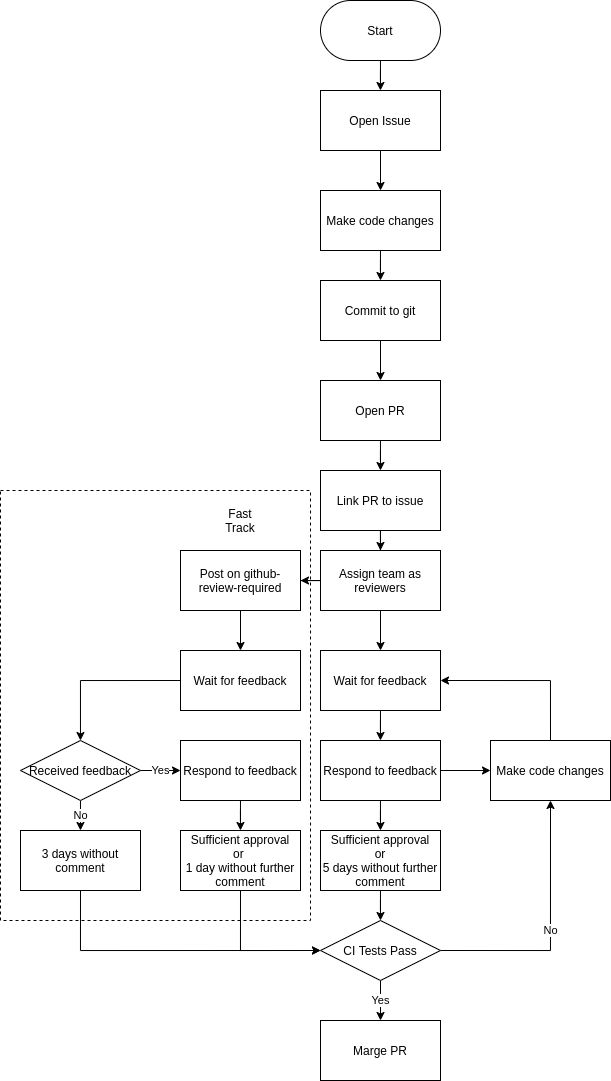

The diagram above was exported from draw.io. Its source (the exported page's mxGraphModel, read from the mxfile embedded in the PNG):
<mxGraphModel dx="1819" dy="885" grid="1" gridSize="10" guides="1" tooltips="1" connect="1" arrows="1" fold="1" page="0" pageScale="1" pageWidth="1654" pageHeight="1169" math="0" shadow="0">
  <root>
    <mxCell id="0" />
    <mxCell id="1" parent="0" />
    <mxCell id="5cZxL4YRpEEJtTD_7Hp5-59" value="" style="rounded=0;whiteSpace=wrap;html=1;dashed=1;" vertex="1" parent="1">
      <mxGeometry x="-230" y="550" width="310" height="430" as="geometry" />
    </mxCell>
    <mxCell id="5cZxL4YRpEEJtTD_7Hp5-12" value="" style="edgeStyle=orthogonalEdgeStyle;rounded=0;orthogonalLoop=1;jettySize=auto;html=1;" edge="1" parent="1" source="5cZxL4YRpEEJtTD_7Hp5-1" target="5cZxL4YRpEEJtTD_7Hp5-5">
      <mxGeometry relative="1" as="geometry" />
    </mxCell>
    <mxCell id="5cZxL4YRpEEJtTD_7Hp5-1" value="Start" style="rounded=1;whiteSpace=wrap;html=1;arcSize=50;" vertex="1" parent="1">
      <mxGeometry x="90" y="60" width="120" height="60" as="geometry" />
    </mxCell>
    <mxCell id="5cZxL4YRpEEJtTD_7Hp5-14" value="" style="edgeStyle=orthogonalEdgeStyle;rounded=0;orthogonalLoop=1;jettySize=auto;html=1;" edge="1" parent="1" source="5cZxL4YRpEEJtTD_7Hp5-2" target="5cZxL4YRpEEJtTD_7Hp5-3">
      <mxGeometry relative="1" as="geometry" />
    </mxCell>
    <mxCell id="5cZxL4YRpEEJtTD_7Hp5-2" value="Make code changes" style="shape=rectangle;perimeter=rectanglePerimeter;whiteSpace=wrap;html=1;fixedSize=1;rounded=0;" vertex="1" parent="1">
      <mxGeometry x="90" y="250" width="120" height="60" as="geometry" />
    </mxCell>
    <mxCell id="5cZxL4YRpEEJtTD_7Hp5-15" value="" style="edgeStyle=orthogonalEdgeStyle;rounded=0;orthogonalLoop=1;jettySize=auto;html=1;" edge="1" parent="1" source="5cZxL4YRpEEJtTD_7Hp5-3" target="5cZxL4YRpEEJtTD_7Hp5-4">
      <mxGeometry relative="1" as="geometry" />
    </mxCell>
    <mxCell id="5cZxL4YRpEEJtTD_7Hp5-3" value="Commit to git" style="shape=rectangle;perimeter=rectanglePerimeter;whiteSpace=wrap;html=1;fixedSize=1;rounded=0;" vertex="1" parent="1">
      <mxGeometry x="90" y="340" width="120" height="60" as="geometry" />
    </mxCell>
    <mxCell id="5cZxL4YRpEEJtTD_7Hp5-16" value="" style="edgeStyle=orthogonalEdgeStyle;rounded=0;orthogonalLoop=1;jettySize=auto;html=1;" edge="1" parent="1" source="5cZxL4YRpEEJtTD_7Hp5-4" target="5cZxL4YRpEEJtTD_7Hp5-6">
      <mxGeometry relative="1" as="geometry" />
    </mxCell>
    <mxCell id="5cZxL4YRpEEJtTD_7Hp5-4" value="Open PR" style="shape=rectangle;perimeter=rectanglePerimeter;whiteSpace=wrap;html=1;fixedSize=1;rounded=0;" vertex="1" parent="1">
      <mxGeometry x="90" y="440" width="120" height="60" as="geometry" />
    </mxCell>
    <mxCell id="5cZxL4YRpEEJtTD_7Hp5-13" value="" style="edgeStyle=orthogonalEdgeStyle;rounded=0;orthogonalLoop=1;jettySize=auto;html=1;" edge="1" parent="1" source="5cZxL4YRpEEJtTD_7Hp5-5" target="5cZxL4YRpEEJtTD_7Hp5-2">
      <mxGeometry relative="1" as="geometry" />
    </mxCell>
    <mxCell id="5cZxL4YRpEEJtTD_7Hp5-5" value="Open Issue" style="shape=rectangle;perimeter=rectanglePerimeter;whiteSpace=wrap;html=1;fixedSize=1;rounded=0;" vertex="1" parent="1">
      <mxGeometry x="90" y="150" width="120" height="60" as="geometry" />
    </mxCell>
    <mxCell id="5cZxL4YRpEEJtTD_7Hp5-17" value="" style="edgeStyle=orthogonalEdgeStyle;rounded=0;orthogonalLoop=1;jettySize=auto;html=1;" edge="1" parent="1" source="5cZxL4YRpEEJtTD_7Hp5-6" target="5cZxL4YRpEEJtTD_7Hp5-7">
      <mxGeometry relative="1" as="geometry" />
    </mxCell>
    <mxCell id="5cZxL4YRpEEJtTD_7Hp5-6" value="Link PR to issue" style="shape=rectangle;perimeter=rectanglePerimeter;whiteSpace=wrap;html=1;fixedSize=1;rounded=0;" vertex="1" parent="1">
      <mxGeometry x="90" y="530" width="120" height="60" as="geometry" />
    </mxCell>
    <mxCell id="5cZxL4YRpEEJtTD_7Hp5-18" value="" style="edgeStyle=orthogonalEdgeStyle;rounded=0;orthogonalLoop=1;jettySize=auto;html=1;" edge="1" parent="1" source="5cZxL4YRpEEJtTD_7Hp5-7" target="5cZxL4YRpEEJtTD_7Hp5-9">
      <mxGeometry relative="1" as="geometry" />
    </mxCell>
    <mxCell id="5cZxL4YRpEEJtTD_7Hp5-35" value="" style="edgeStyle=orthogonalEdgeStyle;rounded=0;orthogonalLoop=1;jettySize=auto;html=1;" edge="1" parent="1" source="5cZxL4YRpEEJtTD_7Hp5-7" target="5cZxL4YRpEEJtTD_7Hp5-24">
      <mxGeometry relative="1" as="geometry" />
    </mxCell>
    <mxCell id="5cZxL4YRpEEJtTD_7Hp5-7" value="Assign team as reviewers" style="shape=rectangle;perimeter=rectanglePerimeter;whiteSpace=wrap;html=1;fixedSize=1;rounded=0;" vertex="1" parent="1">
      <mxGeometry x="90" y="610" width="120" height="60" as="geometry" />
    </mxCell>
    <mxCell id="5cZxL4YRpEEJtTD_7Hp5-21" value="" style="edgeStyle=orthogonalEdgeStyle;rounded=0;orthogonalLoop=1;jettySize=auto;html=1;" edge="1" parent="1" source="5cZxL4YRpEEJtTD_7Hp5-8" target="5cZxL4YRpEEJtTD_7Hp5-20">
      <mxGeometry relative="1" as="geometry" />
    </mxCell>
    <mxCell id="5cZxL4YRpEEJtTD_7Hp5-49" value="" style="edgeStyle=orthogonalEdgeStyle;rounded=0;orthogonalLoop=1;jettySize=auto;html=1;" edge="1" parent="1" source="5cZxL4YRpEEJtTD_7Hp5-8" target="5cZxL4YRpEEJtTD_7Hp5-48">
      <mxGeometry relative="1" as="geometry" />
    </mxCell>
    <mxCell id="5cZxL4YRpEEJtTD_7Hp5-8" value="Respond to feedback" style="shape=rectangle;perimeter=rectanglePerimeter;whiteSpace=wrap;html=1;fixedSize=1;rounded=0;" vertex="1" parent="1">
      <mxGeometry x="90" y="800" width="120" height="60" as="geometry" />
    </mxCell>
    <mxCell id="5cZxL4YRpEEJtTD_7Hp5-19" value="" style="edgeStyle=orthogonalEdgeStyle;rounded=0;orthogonalLoop=1;jettySize=auto;html=1;" edge="1" parent="1" source="5cZxL4YRpEEJtTD_7Hp5-9" target="5cZxL4YRpEEJtTD_7Hp5-8">
      <mxGeometry relative="1" as="geometry" />
    </mxCell>
    <mxCell id="5cZxL4YRpEEJtTD_7Hp5-9" value="Wait for feedback" style="shape=rectangle;perimeter=rectanglePerimeter;whiteSpace=wrap;html=1;fixedSize=1;rounded=0;" vertex="1" parent="1">
      <mxGeometry x="90" y="710" width="120" height="60" as="geometry" />
    </mxCell>
    <mxCell id="5cZxL4YRpEEJtTD_7Hp5-52" value="" style="edgeStyle=orthogonalEdgeStyle;rounded=0;orthogonalLoop=1;jettySize=auto;html=1;" edge="1" parent="1" source="5cZxL4YRpEEJtTD_7Hp5-20">
      <mxGeometry relative="1" as="geometry">
        <mxPoint x="150" y="980" as="targetPoint" />
      </mxGeometry>
    </mxCell>
    <mxCell id="5cZxL4YRpEEJtTD_7Hp5-20" value="Sufficient approval&lt;br&gt;or&lt;br&gt;5 days without further comment" style="shape=rectangle;perimeter=rectanglePerimeter;whiteSpace=wrap;html=1;fixedSize=1;rounded=0;" vertex="1" parent="1">
      <mxGeometry x="90" y="890" width="120" height="60" as="geometry" />
    </mxCell>
    <mxCell id="5cZxL4YRpEEJtTD_7Hp5-22" value="Marge PR" style="shape=rectangle;perimeter=rectanglePerimeter;whiteSpace=wrap;html=1;fixedSize=1;rounded=0;" vertex="1" parent="1">
      <mxGeometry x="90" y="1080" width="120" height="60" as="geometry" />
    </mxCell>
    <mxCell id="5cZxL4YRpEEJtTD_7Hp5-38" value="" style="edgeStyle=orthogonalEdgeStyle;rounded=0;orthogonalLoop=1;jettySize=auto;html=1;" edge="1" parent="1" source="5cZxL4YRpEEJtTD_7Hp5-24" target="5cZxL4YRpEEJtTD_7Hp5-37">
      <mxGeometry relative="1" as="geometry" />
    </mxCell>
    <mxCell id="5cZxL4YRpEEJtTD_7Hp5-24" value="Post on github-review-required" style="shape=rectangle;perimeter=rectanglePerimeter;whiteSpace=wrap;html=1;fixedSize=1;rounded=0;" vertex="1" parent="1">
      <mxGeometry x="-50" y="610" width="120" height="60" as="geometry" />
    </mxCell>
    <mxCell id="5cZxL4YRpEEJtTD_7Hp5-53" style="edgeStyle=orthogonalEdgeStyle;rounded=0;orthogonalLoop=1;jettySize=auto;html=1;exitX=0.5;exitY=1;exitDx=0;exitDy=0;entryX=0;entryY=0.5;entryDx=0;entryDy=0;" edge="1" parent="1" source="5cZxL4YRpEEJtTD_7Hp5-26">
      <mxGeometry relative="1" as="geometry">
        <mxPoint x="90" y="1010" as="targetPoint" />
        <Array as="points">
          <mxPoint x="10" y="1010" />
        </Array>
      </mxGeometry>
    </mxCell>
    <mxCell id="5cZxL4YRpEEJtTD_7Hp5-26" value="Sufficient approval&lt;br&gt;or &lt;br&gt;1 day without further comment" style="shape=rectangle;perimeter=rectanglePerimeter;whiteSpace=wrap;html=1;fixedSize=1;rounded=0;" vertex="1" parent="1">
      <mxGeometry x="-50" y="890" width="120" height="60" as="geometry" />
    </mxCell>
    <mxCell id="5cZxL4YRpEEJtTD_7Hp5-34" value="" style="edgeStyle=orthogonalEdgeStyle;rounded=0;orthogonalLoop=1;jettySize=auto;html=1;" edge="1" parent="1" source="5cZxL4YRpEEJtTD_7Hp5-32" target="5cZxL4YRpEEJtTD_7Hp5-26">
      <mxGeometry relative="1" as="geometry" />
    </mxCell>
    <mxCell id="5cZxL4YRpEEJtTD_7Hp5-32" value="Respond to feedback" style="shape=rectangle;perimeter=rectanglePerimeter;whiteSpace=wrap;html=1;fixedSize=1;rounded=0;" vertex="1" parent="1">
      <mxGeometry x="-50" y="800" width="120" height="60" as="geometry" />
    </mxCell>
    <mxCell id="5cZxL4YRpEEJtTD_7Hp5-36" value="Fast Track" style="text;html=1;strokeColor=none;fillColor=none;align=center;verticalAlign=middle;whiteSpace=wrap;rounded=0;" vertex="1" parent="1">
      <mxGeometry x="-10" y="570" width="40" height="20" as="geometry" />
    </mxCell>
    <mxCell id="5cZxL4YRpEEJtTD_7Hp5-47" style="edgeStyle=orthogonalEdgeStyle;rounded=0;orthogonalLoop=1;jettySize=auto;html=1;exitX=0;exitY=0.5;exitDx=0;exitDy=0;" edge="1" parent="1" source="5cZxL4YRpEEJtTD_7Hp5-37" target="5cZxL4YRpEEJtTD_7Hp5-44">
      <mxGeometry relative="1" as="geometry" />
    </mxCell>
    <mxCell id="5cZxL4YRpEEJtTD_7Hp5-37" value="Wait for feedback" style="shape=rectangle;perimeter=rectanglePerimeter;whiteSpace=wrap;html=1;fixedSize=1;rounded=0;" vertex="1" parent="1">
      <mxGeometry x="-50" y="710" width="120" height="60" as="geometry" />
    </mxCell>
    <mxCell id="5cZxL4YRpEEJtTD_7Hp5-54" style="edgeStyle=orthogonalEdgeStyle;rounded=0;orthogonalLoop=1;jettySize=auto;html=1;exitX=0.5;exitY=1;exitDx=0;exitDy=0;entryX=0;entryY=0.5;entryDx=0;entryDy=0;" edge="1" parent="1" source="5cZxL4YRpEEJtTD_7Hp5-41">
      <mxGeometry relative="1" as="geometry">
        <mxPoint x="90" y="1010" as="targetPoint" />
        <Array as="points">
          <mxPoint x="-150" y="1010" />
        </Array>
      </mxGeometry>
    </mxCell>
    <mxCell id="5cZxL4YRpEEJtTD_7Hp5-41" value="3 days without comment" style="rounded=0;whiteSpace=wrap;html=1;" vertex="1" parent="1">
      <mxGeometry x="-210" y="890" width="120" height="60" as="geometry" />
    </mxCell>
    <mxCell id="5cZxL4YRpEEJtTD_7Hp5-45" value="No" style="edgeStyle=orthogonalEdgeStyle;rounded=0;orthogonalLoop=1;jettySize=auto;html=1;" edge="1" parent="1" source="5cZxL4YRpEEJtTD_7Hp5-44" target="5cZxL4YRpEEJtTD_7Hp5-41">
      <mxGeometry relative="1" as="geometry" />
    </mxCell>
    <mxCell id="5cZxL4YRpEEJtTD_7Hp5-46" value="Yes" style="edgeStyle=orthogonalEdgeStyle;rounded=0;orthogonalLoop=1;jettySize=auto;html=1;" edge="1" parent="1" source="5cZxL4YRpEEJtTD_7Hp5-44" target="5cZxL4YRpEEJtTD_7Hp5-32">
      <mxGeometry relative="1" as="geometry" />
    </mxCell>
    <mxCell id="5cZxL4YRpEEJtTD_7Hp5-44" value="Received feedback" style="rhombus;whiteSpace=wrap;html=1;" vertex="1" parent="1">
      <mxGeometry x="-210" y="800" width="120" height="60" as="geometry" />
    </mxCell>
    <mxCell id="5cZxL4YRpEEJtTD_7Hp5-50" style="edgeStyle=orthogonalEdgeStyle;rounded=0;orthogonalLoop=1;jettySize=auto;html=1;exitX=0.5;exitY=0;exitDx=0;exitDy=0;entryX=1;entryY=0.5;entryDx=0;entryDy=0;" edge="1" parent="1" source="5cZxL4YRpEEJtTD_7Hp5-48" target="5cZxL4YRpEEJtTD_7Hp5-9">
      <mxGeometry relative="1" as="geometry" />
    </mxCell>
    <mxCell id="5cZxL4YRpEEJtTD_7Hp5-48" value="Make code changes" style="shape=rectangle;perimeter=rectanglePerimeter;whiteSpace=wrap;html=1;fixedSize=1;rounded=0;" vertex="1" parent="1">
      <mxGeometry x="260" y="800" width="120" height="60" as="geometry" />
    </mxCell>
    <mxCell id="5cZxL4YRpEEJtTD_7Hp5-55" value="Yes" style="edgeStyle=orthogonalEdgeStyle;rounded=0;orthogonalLoop=1;jettySize=auto;html=1;" edge="1" parent="1" target="5cZxL4YRpEEJtTD_7Hp5-22">
      <mxGeometry relative="1" as="geometry">
        <mxPoint x="150" y="1040" as="sourcePoint" />
      </mxGeometry>
    </mxCell>
    <mxCell id="5cZxL4YRpEEJtTD_7Hp5-57" value="No" style="edgeStyle=orthogonalEdgeStyle;rounded=0;orthogonalLoop=1;jettySize=auto;html=1;exitX=1;exitY=0.5;exitDx=0;exitDy=0;entryX=0.5;entryY=1;entryDx=0;entryDy=0;" edge="1" parent="1" source="5cZxL4YRpEEJtTD_7Hp5-56" target="5cZxL4YRpEEJtTD_7Hp5-48">
      <mxGeometry relative="1" as="geometry" />
    </mxCell>
    <mxCell id="5cZxL4YRpEEJtTD_7Hp5-56" value="CI Tests Pass" style="rhombus;whiteSpace=wrap;html=1;" vertex="1" parent="1">
      <mxGeometry x="90" y="980" width="120" height="60" as="geometry" />
    </mxCell>
  </root>
</mxGraphModel>